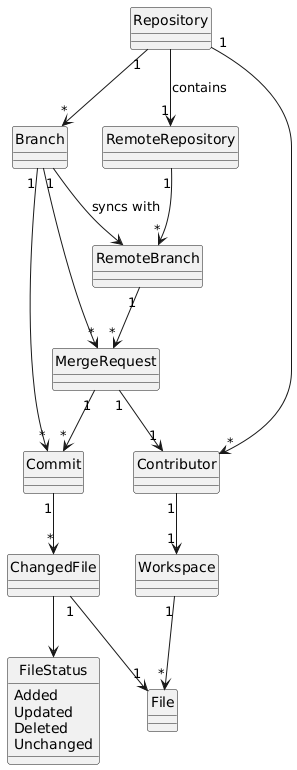

The diagram above was rendered by PlantUML. Its source (embedded in the PNG):
@startuml
hide circle

class Repository
class Branch
class Commit
class File
class Contributor
class MergeRequest
class ChangedFile
class Workspace
class RemoteRepository
class RemoteBranch
enum FileStatus {
    Added
    Updated
    Deleted
    Unchanged
}

Repository "1" --> "*" Branch
Repository "1" --> "*" Contributor
Repository --> "1" RemoteRepository : contains
Branch "1" --> "*" Commit
Commit "1" --> "*" ChangedFile
Branch "1" --> "*" MergeRequest
ChangedFile "1" --> "1" File
ChangedFile --> FileStatus
MergeRequest "1" --> "*" Commit
MergeRequest "1" --> "1" Contributor
Workspace "1" --> "*" File
RemoteRepository "1" --> "*" RemoteBranch
Branch --> RemoteBranch : syncs with
RemoteBranch "1" --> "*" MergeRequest
Contributor "1" --> "1" Workspace
@enduml